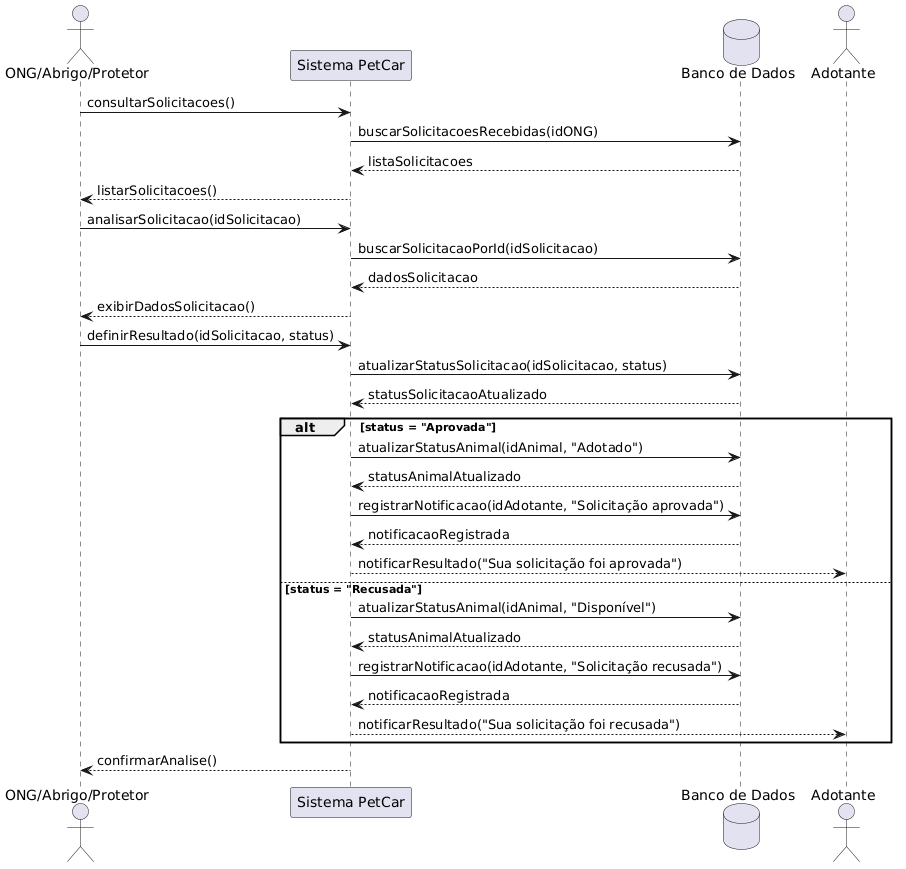

The diagram above was rendered by PlantUML. Its source (embedded in the PNG):
@startuml
actor "ONG/Abrigo/Protetor" as ONG
participant "Sistema PetCar" as Sistema
database "Banco de Dados" as BD
actor Adotante

ONG -> Sistema: consultarSolicitacoes()
Sistema -> BD: buscarSolicitacoesRecebidas(idONG)
BD --> Sistema: listaSolicitacoes
Sistema --> ONG: listarSolicitacoes()

ONG -> Sistema: analisarSolicitacao(idSolicitacao)
Sistema -> BD: buscarSolicitacaoPorId(idSolicitacao)
BD --> Sistema: dadosSolicitacao
Sistema --> ONG: exibirDadosSolicitacao()

ONG -> Sistema: definirResultado(idSolicitacao, status)

Sistema -> BD: atualizarStatusSolicitacao(idSolicitacao, status)
BD --> Sistema: statusSolicitacaoAtualizado

alt status = "Aprovada"
    Sistema -> BD: atualizarStatusAnimal(idAnimal, "Adotado")
    BD --> Sistema: statusAnimalAtualizado

    Sistema -> BD: registrarNotificacao(idAdotante, "Solicitação aprovada")
    BD --> Sistema: notificacaoRegistrada

    Sistema --> Adotante: notificarResultado("Sua solicitação foi aprovada")

else status = "Recusada"
    Sistema -> BD: atualizarStatusAnimal(idAnimal, "Disponível")
    BD --> Sistema: statusAnimalAtualizado

    Sistema -> BD: registrarNotificacao(idAdotante, "Solicitação recusada")
    BD --> Sistema: notificacaoRegistrada

    Sistema --> Adotante: notificarResultado("Sua solicitação foi recusada")
end

Sistema --> ONG: confirmarAnalise()
@enduml